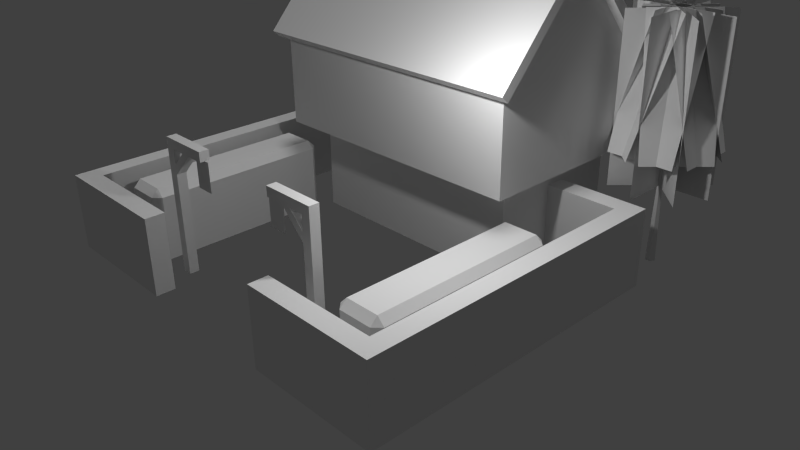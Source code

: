 # Source: manor.blend  (saved by Blender 2.76.0; exported with 4.5.12 LTS)
import bpy
from mathutils import Matrix  # noqa: F401  (used for matrix-valued properties, if any)

bpy.ops.wm.read_factory_settings(use_empty=True)
scene = bpy.context.scene
scene.name = 'Scene'

# ---- collections
col_collection_1 = bpy.data.collections.new('Collection 1'); scene.collection.children.link(col_collection_1)

# ---- materials (node trees are filled in below, after node groups)
mat_1___default = bpy.data.materials.new('_1_-_Default')
mat_1___default.alpha_threshold = 0.0
mat_1___default.use_transparent_shadow = False
mat_1___default.specular_color = (0.9, 0.9, 0.9)
mat_1___default.roughness = 0.5
mat_1___default.specular_intensity = 0.0

# ---- material node trees

# ---- world
world_world = bpy.data.worlds.new('World'); scene.world = world_world
world_world.color = (0.05088, 0.05088, 0.05088)
world_world.use_sun_shadow = False
world_world.sun_shadow_jitter_overblur = 0.0
world_world.cycles.sampling_method = 'MANUAL'
world_world.cycles.sample_map_resolution = 256

# ---- cameras
cam_camera = bpy.data.cameras.new('Camera')
cam_camera.clip_end = 100.0
cam_camera.lens = 35.0
cam_camera.sensor_width = 32.0
cam_camera.sensor_height = 18.0
cam_camera.ortho_scale = 7.314
cam_camera.dof.focus_distance = 0.0
cam_camera.dof.aperture_fstop = 128.0

# ---- lights
light_point = bpy.data.lights.new('Point', 'POINT')
light_point.transmission_factor = 0.0
light_point.energy = 100.0
light_point.shadow_buffer_clip_start = 0.5
light_point.shadow_soft_size = 0.1
light_point.shadow_maximum_resolution = 0.006
light_point.use_absolute_resolution = True
light_point.cycles.use_multiple_importance_sampling = False
light_hemi = bpy.data.lights.new('Hemi', 'SUN')
light_hemi.transmission_factor = 0.0
light_hemi.angle = 0.1993
light_hemi.energy = 0.75
light_hemi.shadow_buffer_clip_start = 0.5
light_hemi.shadow_soft_size = 0.1
light_hemi.shadow_cascade_max_distance = 1000.0
light_hemi.cycles.use_multiple_importance_sampling = False

# ---- meshes
me_box001 = bpy.data.meshes.new('Box001')
me_box001.from_pydata([(-12.5, 5.0, 0.0), (12.5, 5.0, 0.0), (-12.5, 20.0, 0.0), (12.5, 20.0, 0.0), (-12.5, 5.0, 10.0), (12.5, 5.0, 10.0), (-12.5, 20.0, 10.0), (12.5, 20.0, 10.0), (-14.5, 2.0, 10.0), (14.5, 2.0, 10.0), (-14.5, 20.0, 10.0), (14.5, 20.0, 10.0), (-14.5, 2.0, 20.0), (14.5, 2.0, 20.0), (-14.5, 20.0, 20.0), (14.5, 20.0, 20.0), (-14.5, 11.0, 30.0), (14.5, 11.0, 30.0), (-22.0, 13.5, 0.0), (-12.5, 11.5, 0.0), (-12.5, 13.5, 0.0), (-22.0, 13.5, 8.0), (-12.5, 11.5, 8.0), (-12.5, 13.5, 8.0), (-20.0, 11.5, 8.0), (-20.0, 11.5, 0.0), (-22.0, -20.0, 0.0), (-22.0, -20.0, 8.0), (-20.0, -18.0, 8.0), (-20.0, -18.0, 0.0), (-8.0, -20.0, 8.0), (-8.0, -20.0, 0.0), (-8.0, -18.0, 8.0), (-8.0, -18.0, 0.0), (12.5, 11.5, 0.0), (22.0, 13.5, 0.0), (12.5, 13.5, 0.0), (12.5, 11.5, 8.0), (22.0, 13.5, 8.0), (12.5, 13.5, 8.0), (20.0, 11.5, 8.0), (20.0, 11.5, 0.0), (22.0, -20.0, 0.0), (22.0, -20.0, 8.0), (20.0, -18.0, 8.0), (20.0, -18.0, 0.0), (8.0, -20.0, 8.0), (8.0, -20.0, 0.0), (8.0, -18.0, 8.0), (8.0, -18.0, 0.0), (8.5, 9.5, 29.0), (11.5, 9.5, 29.0), (8.5, 12.5, 29.0), (11.5, 12.5, 29.0), (8.455, 9.5, 36.5), (11.45, 9.5, 36.5), (8.455, 12.5, 36.5), (11.45, 12.5, 36.5), (-15.5, 0.5875, 19.93), (15.5, 0.5875, 19.93), (-15.5, 11.0, 31.49), (15.5, 11.0, 31.49), (-15.5, 21.41, 19.93), (15.5, 21.41, 19.93), (-15.5, 20.67, 19.26), (15.5, 20.67, 19.26), (-15.5, 1.331, 19.26), (15.5, 1.331, 19.26), (-15.5, 11.0, 30.0), (15.5, 11.0, 30.0), (14.25, -16.0, 0.0), (18.5, -15.25, 0.0), (13.5, 3.25, 0.0), (17.75, 4.0, 0.0), (14.25, -15.25, 7.5), (17.75, -16.0, 6.75), (14.25, 4.0, 6.75), (18.5, 3.25, 6.75), (13.5, -15.25, 0.0), (17.75, -16.0, 0.0), (14.25, 4.0, 0.0), (18.5, 3.25, 0.0), (13.5, -15.25, 6.75), (14.25, -16.0, 6.75), (18.5, -15.25, 6.75), (17.75, -15.25, 7.5), (13.5, 3.25, 6.75), (14.25, 3.25, 7.5), (17.75, 4.0, 6.75), (17.75, 3.25, 7.5), (6.503, -15.0, 10.0), (4.503, -15.0, 10.0), (6.503, -15.0, 13.0), (4.503, -15.0, 13.0), (10.51, -14.5, 0.0), (9.5, -14.5, 0.0), (10.51, -15.51, 0.0), (9.5, -15.51, 0.0), (10.51, -14.5, 14.0), (10.51, -15.51, 14.0), (9.5, -14.5, 10.5), (9.5, -15.51, 10.5), (9.5, -14.5, 11.5), (9.5, -15.51, 11.5), (9.5, -14.5, 13.0), (9.5, -15.51, 13.0), (8.003, -14.51, 13.0), (8.003, -15.5, 13.0), (7.003, -14.51, 13.0), (7.003, -15.5, 13.0), (5.003, -14.51, 14.0), (5.003, -15.5, 14.0), (5.003, -14.51, 13.0), (5.003, -15.5, 13.0), (-6.503, -15.0, 10.0), (-4.503, -15.0, 10.0), (-6.503, -15.0, 13.0), (-4.503, -15.0, 13.0), (-10.51, -15.5, 0.0), (-9.5, -15.5, 0.0), (-10.51, -14.49, 0.0), (-9.5, -14.49, 0.0), (-10.51, -15.5, 14.0), (-10.51, -14.49, 14.0), (-9.5, -15.5, 10.5), (-9.5, -14.49, 10.5), (-9.5, -15.5, 11.5), (-9.5, -14.49, 11.5), (-9.5, -15.5, 13.0), (-9.5, -14.49, 13.0), (-8.003, -15.49, 13.0), (-8.003, -14.5, 13.0), (-7.003, -15.49, 13.0), (-7.003, -14.5, 13.0), (-5.003, -15.49, 14.0), (-5.003, -14.5, 14.0), (-5.003, -15.49, 13.0), (-5.003, -14.5, 13.0), (-17.75, -16.0, 0.0), (-13.5, -15.25, 0.0), (-18.5, 3.25, 0.0), (-14.25, 4.0, 0.0), (-17.75, -15.25, 7.5), (-14.25, -16.0, 6.75), (-17.75, 4.0, 6.75), (-13.5, 3.25, 6.75), (-18.5, -15.25, 0.0), (-14.25, -16.0, 0.0), (-17.75, 4.0, 0.0), (-13.5, 3.25, 0.0), (-18.5, -15.25, 6.75), (-17.75, -16.0, 6.75), (-13.5, -15.25, 6.75), (-14.25, -15.25, 7.5), (-18.5, 3.25, 6.75), (-17.75, 3.25, 7.5), (-14.25, 4.0, 6.75), (-14.25, 3.25, 7.5), (16.63, 23.32, 11.69), (23.37, 23.32, 11.69), (16.63, 19.68, 25.06), (23.37, 19.68, 25.06), (20.0, 14.0, 24.86), (20.0, 14.0, 8.0), (20.0, 24.0, 24.86), (20.0, 24.0, 8.0), (23.54, 15.46, 24.86), (23.54, 15.46, 8.0), (16.46, 22.54, 24.86), (16.46, 22.54, 8.0), (23.54, 22.54, 24.86), (23.54, 22.54, 8.0), (16.46, 15.46, 24.86), (16.46, 15.46, 8.0), (19.32, 15.63, 25.06), (15.68, 15.63, 11.69), (19.32, 22.37, 25.06), (15.68, 22.37, 11.69), (20.68, 22.37, 25.06), (24.32, 22.37, 11.69), (20.68, 15.63, 25.06), (24.32, 15.63, 11.69), (16.63, 18.32, 25.06), (16.63, 14.68, 11.69), (23.37, 18.32, 25.06), (23.37, 14.68, 11.69), (15.0, 19.0, 24.86), (15.0, 19.0, 8.0), (25.0, 19.0, 24.86), (25.0, 19.0, 8.0), (20.54, 19.0, 0.0), (20.27, 19.47, 0.0), (19.73, 19.47, 0.0), (19.46, 19.0, 0.0), (19.73, 18.53, 0.0), (20.27, 18.53, 0.0), (20.0, 19.0, 16.83), (3.0, 5.0, 10.0), (-3.0, 5.0, 10.0), (-3.0, 5.0, 0.0), (3.0, 5.0, 0.0), (0.0, 2.0, 10.0), (0.0, 2.0, 20.0), (18.09, 21.86, 25.06), (20.67, 24.44, 11.69), (22.86, 17.09, 25.06), (25.44, 19.67, 11.69), (17.14, 17.09, 25.06), (14.56, 19.67, 11.69), (21.91, 21.86, 25.06), (19.33, 24.44, 11.69), (22.86, 20.91, 25.06), (25.44, 18.33, 11.69), (18.09, 16.14, 25.06), (20.67, 13.56, 11.69), (17.14, 20.91, 25.06), (14.56, 18.33, 11.69), (21.91, 16.14, 25.06), (19.33, 13.56, 11.69), (0.0, 20.0, 20.0), (0.0, 20.0, 10.0), (-23.37, 19.68, 25.06), (-23.37, 23.32, 11.69), (-16.63, 19.68, 25.06), (-16.63, 23.32, 11.69), (-20.0, 14.0, 24.86), (-20.0, 14.0, 8.0), (-20.0, 24.0, 24.86), (-20.0, 24.0, 8.0), (-16.46, 15.46, 24.86), (-16.46, 15.46, 8.0), (-23.54, 22.54, 24.86), (-23.54, 22.54, 8.0), (-16.46, 22.54, 24.86), (-16.46, 22.54, 8.0), (-23.54, 15.46, 24.86), (-23.54, 15.46, 8.0), (-20.68, 15.63, 25.06), (-24.32, 15.63, 11.69), (-20.68, 22.37, 25.06), (-24.32, 22.37, 11.69), (-19.32, 22.37, 25.06), (-15.68, 22.37, 11.69), (-19.32, 15.63, 25.06), (-15.68, 15.63, 11.69), (-23.37, 18.32, 25.06), (-23.37, 14.68, 11.69), (-16.63, 18.32, 25.06), (-16.63, 14.68, 11.69), (-25.0, 19.0, 24.86), (-25.0, 19.0, 8.0), (-15.0, 19.0, 24.86), (-15.0, 19.0, 8.0), (-19.46, 19.0, 0.0), (-19.73, 19.47, 0.0), (-20.0, 19.0, 16.83), (-20.27, 19.47, 0.0), (-20.54, 19.0, 0.0), (-20.27, 18.53, 0.0), (-19.73, 18.53, 0.0), (-21.91, 21.86, 25.06), (-19.33, 24.44, 11.69), (-17.14, 17.09, 25.06), (-14.56, 19.67, 11.69), (-22.86, 17.09, 25.06), (-25.44, 19.67, 11.69), (-18.09, 21.86, 25.06), (-20.67, 24.44, 11.69), (-17.14, 20.91, 25.06), (-14.56, 18.33, 11.69), (-21.91, 16.14, 25.06), (-19.33, 13.56, 11.69), (-22.86, 20.91, 25.06), (-25.44, 18.33, 11.69), (-18.09, 16.14, 25.06), (-20.67, 13.56, 11.69)], [], [(199, 2, 3), (3, 1, 200), (197, 1, 5), (1, 3, 7), (7, 5, 1), (3, 2, 6), (6, 7, 3), (2, 0, 4), (4, 6, 2), (197, 5, 9), (198, 8, 4), (5, 7, 11), (11, 9, 5), (10, 4, 8), (4, 10, 6), (12, 8, 202), (9, 11, 15), (15, 13, 9), (220, 10, 14), (14, 219, 220), (10, 8, 12), (12, 14, 10), (58, 59, 61), (61, 60, 58), (13, 15, 17), (63, 62, 60), (60, 61, 63), (14, 12, 16), (20, 25, 18), (21, 24, 23), (20, 18, 21), (21, 23, 20), (22, 24, 25), (24, 22, 23), (20, 19, 25), (25, 19, 22), (18, 25, 29), (28, 21, 27), (21, 18, 26), (26, 27, 21), (33, 32, 30), (30, 31, 33), (25, 24, 28), (21, 28, 24), (25, 28, 29), (18, 29, 26), (27, 26, 31), (31, 30, 27), (28, 27, 30), (30, 32, 28), (29, 28, 32), (32, 33, 29), (31, 29, 33), (29, 31, 26), (41, 36, 35), (39, 40, 38), (40, 39, 37), (40, 37, 34), (35, 36, 39), (39, 38, 35), (41, 40, 34), (36, 41, 34), (41, 35, 42), (35, 38, 43), (43, 42, 35), (38, 40, 44), (47, 48, 49), (47, 46, 48), (38, 44, 43), (45, 44, 40), (40, 41, 45), (42, 45, 41), (42, 43, 46), (46, 47, 42), (45, 42, 47), (47, 49, 45), (44, 45, 49), (49, 48, 44), (46, 44, 48), (44, 46, 43), (54, 55, 57), (57, 56, 54), (50, 51, 55), (55, 54, 50), (51, 53, 57), (57, 55, 51), (57, 52, 56), (52, 57, 53), (52, 50, 54), (54, 56, 52), (66, 67, 59), (59, 58, 66), (59, 69, 61), (69, 59, 67), (68, 66, 58), (58, 60, 68), (65, 64, 62), (62, 63, 65), (69, 65, 63), (63, 61, 69), (62, 68, 60), (68, 62, 64), (219, 14, 64), (219, 65, 15), (66, 202, 67), (68, 12, 66), (12, 68, 16), (14, 16, 68), (68, 64, 14), (69, 15, 65), (15, 69, 17), (13, 17, 69), (69, 67, 13), (81, 72, 73), (78, 71, 70), (74, 85, 89), (89, 87, 74), (70, 79, 75), (75, 83, 70), (71, 81, 77), (77, 84, 71), (73, 80, 76), (76, 88, 73), (72, 78, 82), (82, 86, 72), (74, 82, 83), (75, 84, 85), (76, 86, 87), (77, 88, 89), (73, 72, 80), (70, 71, 79), (71, 78, 81), (72, 81, 78), (74, 83, 85), (75, 85, 83), (85, 84, 89), (77, 89, 84), (76, 87, 88), (89, 88, 87), (82, 74, 86), (87, 86, 74), (79, 71, 75), (84, 75, 71), (78, 70, 82), (83, 82, 70), (81, 73, 77), (88, 77, 73), (80, 72, 76), (86, 76, 72), (90, 92, 93), (91, 93, 90), (94, 96, 97), (97, 95, 94), (94, 95, 100), (100, 98, 94), (98, 100, 102), (98, 102, 104), (95, 97, 101), (101, 100, 95), (102, 103, 105), (105, 104, 102), (112, 113, 111), (111, 110, 112), (101, 96, 99), (96, 101, 97), (99, 103, 101), (99, 105, 103), (96, 94, 98), (98, 99, 96), (98, 104, 106), (104, 105, 107), (107, 106, 104), (99, 107, 105), (99, 109, 107), (98, 106, 108), (112, 109, 113), (109, 112, 108), (109, 99, 111), (111, 113, 109), (99, 98, 110), (110, 111, 99), (98, 108, 112), (112, 110, 98), (102, 100, 108), (108, 106, 102), (108, 101, 109), (101, 108, 100), (101, 103, 107), (107, 109, 101), (103, 102, 106), (106, 107, 103), (116, 114, 117), (115, 117, 114), (118, 120, 121), (121, 119, 118), (118, 119, 124), (124, 122, 118), (122, 124, 126), (122, 126, 128), (119, 121, 125), (125, 124, 119), (126, 127, 129), (129, 128, 126), (136, 137, 135), (135, 134, 136), (125, 120, 123), (120, 125, 121), (123, 127, 125), (123, 129, 127), (120, 118, 122), (122, 123, 120), (122, 128, 130), (128, 129, 131), (131, 130, 128), (123, 131, 129), (123, 133, 131), (122, 130, 132), (132, 133, 137), (137, 136, 132), (133, 123, 135), (135, 137, 133), (123, 122, 134), (134, 135, 123), (122, 132, 136), (136, 134, 122), (126, 124, 132), (132, 130, 126), (124, 125, 133), (133, 132, 124), (125, 127, 131), (131, 133, 125), (127, 126, 130), (130, 131, 127), (149, 140, 141), (146, 139, 138), (142, 153, 157), (157, 155, 142), (138, 147, 143), (143, 151, 138), (139, 149, 145), (145, 152, 139), (141, 148, 144), (144, 156, 141), (140, 146, 150), (150, 154, 140), (142, 150, 151), (143, 152, 153), (144, 154, 155), (145, 156, 157), (141, 140, 148), (138, 139, 147), (139, 146, 149), (140, 149, 146), (142, 151, 153), (143, 153, 151), (153, 152, 157), (145, 157, 152), (144, 155, 156), (157, 156, 155), (150, 142, 154), (155, 154, 142), (147, 139, 143), (152, 143, 139), (146, 138, 150), (151, 150, 138), (149, 141, 145), (156, 145, 141), (148, 140, 144), (154, 144, 140), (160, 158, 161), (161, 159, 158), (162, 163, 164), (165, 164, 163), (166, 167, 168), (169, 168, 167), (173, 172, 171), (171, 170, 172), (177, 176, 175), (175, 174, 176), (178, 179, 180), (181, 180, 179), (182, 183, 184), (185, 184, 183), (187, 186, 188), (188, 189, 187), (190, 191, 196), (191, 192, 196), (192, 193, 196), (193, 194, 196), (194, 195, 196), (195, 190, 196), (198, 4, 0), (199, 198, 0), (200, 1, 197), (197, 198, 199), (2, 199, 0), (3, 200, 199), (199, 200, 197), (198, 197, 9), (201, 198, 9), (66, 12, 202), (8, 201, 202), (8, 198, 201), (201, 9, 13), (202, 13, 67), (202, 201, 13), (203, 204, 205), (206, 205, 204), (207, 208, 209), (210, 209, 208), (211, 212, 213), (214, 213, 212), (215, 216, 217), (218, 217, 216), (65, 219, 64), (219, 15, 11), (220, 219, 11), (224, 223, 222), (222, 221, 223), (226, 225, 227), (227, 228, 226), (232, 231, 230), (230, 229, 231), (234, 233, 235), (235, 236, 234), (240, 239, 238), (238, 237, 239), (242, 241, 243), (243, 244, 242), (245, 246, 247), (247, 248, 246), (250, 249, 251), (251, 252, 250), (253, 254, 255), (254, 256, 255), (256, 257, 255), (257, 258, 255), (258, 259, 255), (259, 253, 255), (261, 260, 262), (262, 263, 261), (264, 265, 266), (266, 267, 265), (271, 270, 269), (269, 268, 270), (273, 272, 274), (274, 275, 273)])
_uv = me_box001.uv_layers.new(name='geom-Box001-map1')
_uv.uv.foreach_set('vector', [0.7734, 0.8116, 0.4935, 0.9889, 0.4935, 0.5224, 0.4935, 0.5224, 0.7734, 0.5224, 0.7734, 0.6996, 0.7725, 0.6984, 0.4937, 0.5203, 0.7725, 0.5203, 0.4937, 0.989, 0.4937, 0.708, 0.7722, 0.708, 0.7722, 0.708, 0.7722, 0.989, 0.4937, 0.989, 0.4937, 0.989, 0.4937, 0.5203, 0.7725, 0.5203, 0.7725, 0.5203, 0.7725, 0.989, 0.4937, 0.989, 0.4937, 0.989, 0.4937, 0.708, 0.7722, 0.708, 0.7722, 0.708, 0.7722, 0.989, 0.4937, 0.989, 0.8008, 0.2259, 0.9544, 0.2259, 0.9867, 0.2634, 0.7037, 0.2259, 0.5582, 0.2634, 0.5501, 0.2259, 0.5959, 0.2245, 0.9867, 0.2245, 0.9867, 0.2648, 0.9867, 0.2648, 0.5178, 0.2648, 0.5959, 0.2245, 0.9867, 0.2245, 0.5959, 0.2648, 0.5178, 0.2245, 0.5959, 0.2648, 0.9867, 0.2245, 0.9867, 0.2648, 0.9961, 0.249, 0.9961, 0.01102, 0.7725, 0.249, 0.5333, 0.2264, 0.9779, 0.2264, 0.9779, 0.4677, 0.9779, 0.4677, 0.5333, 0.4677, 0.5333, 0.2264, 0.7521, 0.2262, 0.5233, 0.2262, 0.5233, 0.4675, 0.5233, 0.4675, 0.7521, 0.4675, 0.7521, 0.2262, 0.5291, 0.2264, 0.9738, 0.2264, 0.9738, 0.4676, 0.9738, 0.4676, 0.5291, 0.4676, 0.5291, 0.2264, 0.006539, 0.2221, 0.502, 0.2221, 0.502, 0.4709, 0.502, 0.4709, 0.006539, 0.4709, 0.006539, 0.2221, 0.5311, 0.2616, 0.9755, 0.2616, 0.7533, 0.4646, 0.006532, 0.2221, 0.502, 0.2221, 0.502, 0.4708, 0.502, 0.4708, 0.006532, 0.4708, 0.006532, 0.2221, 0.5311, 0.2616, 0.9755, 0.2616, 0.7533, 0.4646, 0.4995, 0.1455, 0.4705, 0.03672, 0.4995, 0.007707, 0.2193, 0.1957, 0.1758, 0.136, 0.01279, 0.1957, 0.01279, 0.0103, 0.2193, 0.0103, 0.2193, 0.2085, 0.2193, 0.2085, 0.01279, 0.2085, 0.01279, 0.0103, 0.01286, 0.1434, 0.1758, 0.1434, 0.1758, 0.007025, 0.1758, 0.136, 0.01279, 0.136, 0.01279, 0.1957, 0.4995, 0.1455, 0.4705, 0.1455, 0.4705, 0.03672, 0.1758, 0.007025, 0.01286, 0.007025, 0.01286, 0.1434, 0.4995, 0.007707, 0.4705, 0.03672, 0.04254, 0.03672, 0.6977, 0.1375, 0.01279, 0.1972, 0.7412, 0.1972, 0.01279, 0.2085, 0.01279, 0.01029, 0.7412, 0.01029, 0.7412, 0.01029, 0.7412, 0.2085, 0.01279, 0.2085, 0.3166, 0.0106, 0.3166, 0.2083, 0.2671, 0.2083, 0.2671, 0.2083, 0.2671, 0.0106, 0.3166, 0.0106, 0.05626, 0.007054, 0.05626, 0.1486, 0.6977, 0.1486, 0.01279, 0.1972, 0.6977, 0.1375, 0.05628, 0.1375, 0.05626, 0.007054, 0.6977, 0.1486, 0.6977, 0.007054, 0.4995, 0.007707, 0.04254, 0.03672, 0.01353, 0.007707, 0.01279, 0.2084, 0.01279, 0.01045, 0.3167, 0.01045, 0.3167, 0.01045, 0.3167, 0.2084, 0.01279, 0.2084, 0.05622, 0.1326, 0.01279, 0.1922, 0.3168, 0.1922, 0.3168, 0.1922, 0.3168, 0.1326, 0.05622, 0.1326, 0.3167, 0.007043, 0.3167, 0.1326, 0.05627, 0.1326, 0.05627, 0.1326, 0.05627, 0.007043, 0.3167, 0.007043, 0.01353, 0.2108, 0.04254, 0.03672, 0.04254, 0.2108, 0.04254, 0.03672, 0.01353, 0.2108, 0.01353, 0.007707, 0.04314, 0.03795, 0.01457, 0.1451, 0.01457, 0.009376, 0.2193, 0.1917, 0.05627, 0.132, 0.01279, 0.1917, 0.05627, 0.132, 0.2193, 0.1917, 0.2193, 0.132, 0.2193, 0.132, 0.05627, 0.132, 0.05627, 0.007026, 0.01279, 0.0103, 0.2193, 0.0103, 0.2193, 0.2085, 0.2193, 0.2085, 0.01279, 0.2085, 0.01279, 0.0103, 0.2193, 0.007026, 0.2193, 0.132, 0.05627, 0.007026, 0.01457, 0.1451, 0.04314, 0.03795, 0.04314, 0.1451, 0.04314, 0.03795, 0.01457, 0.009376, 0.4931, 0.009376, 0.7412, 0.01029, 0.7412, 0.2085, 0.01279, 0.2085, 0.01279, 0.2085, 0.01279, 0.01029, 0.7412, 0.01029, 0.7412, 0.1904, 0.6977, 0.1307, 0.05628, 0.1307, 0.06331, 0.007072, 0.01296, 0.2085, 0.01296, 0.007072, 0.06331, 0.007072, 0.06331, 0.2085, 0.01296, 0.2085, 0.7412, 0.1904, 0.05628, 0.1307, 0.01279, 0.1904, 0.05626, 0.007011, 0.05626, 0.136, 0.6977, 0.136, 0.6977, 0.136, 0.6977, 0.007011, 0.05626, 0.007011, 0.4931, 0.009376, 0.4646, 0.03795, 0.04314, 0.03795, 0.3167, 0.01045, 0.3167, 0.2084, 0.01279, 0.2084, 0.01279, 0.2084, 0.01279, 0.01045, 0.3167, 0.01045, 0.4646, 0.03795, 0.4931, 0.009376, 0.4931, 0.2094, 0.4931, 0.2094, 0.4646, 0.2094, 0.4646, 0.03795, 0.2739, 0.1346, 0.2739, 0.007152, 0.01283, 0.007152, 0.01283, 0.007152, 0.01283, 0.1346, 0.2739, 0.1346, 0.01283, 0.1888, 0.274, 0.129, 0.01283, 0.129, 0.274, 0.129, 0.01283, 0.1888, 0.3175, 0.1888, 0.194, 0.4819, 0.281, 0.4819, 0.281, 0.5689, 0.281, 0.5689, 0.194, 0.5689, 0.194, 0.4819, 0.006267, 0.4821, 0.1813, 0.4821, 0.1813, 0.6576, 0.1813, 0.6576, 0.006267, 0.6576, 0.006267, 0.4821, 0.1813, 0.4821, 0.006267, 0.4821, 0.006267, 0.6576, 0.006267, 0.6576, 0.1813, 0.6576, 0.1813, 0.4821, 0.006267, 0.6576, 0.1813, 0.4821, 0.1813, 0.6576, 0.1813, 0.4821, 0.006267, 0.6576, 0.006267, 0.4821, 0.1813, 0.4821, 0.006267, 0.4821, 0.006267, 0.6576, 0.006267, 0.6576, 0.1813, 0.6576, 0.1813, 0.4821, 0.006652, 0.2515, 0.5021, 0.2515, 0.5021, 0.2356, 0.5021, 0.2356, 0.006652, 0.2356, 0.006652, 0.2515, 0.5021, 0.2222, 0.4858, 0.453, 0.5017, 0.4707, 0.4858, 0.453, 0.5021, 0.2222, 0.4861, 0.2221, 0.02306, 0.4532, 0.02399, 0.2221, 0.008001, 0.222, 0.008001, 0.222, 0.00701, 0.4709, 0.02306, 0.4532, 0.006595, 0.2525, 0.502, 0.2525, 0.502, 0.2365, 0.502, 0.2365, 0.006595, 0.2365, 0.006595, 0.2525, 0.02297, 0.4531, 0.02296, 0.222, 0.006971, 0.2221, 0.006971, 0.2221, 0.006988, 0.4709, 0.02297, 0.4531, 0.5022, 0.222, 0.4862, 0.4529, 0.5021, 0.4707, 0.4862, 0.4529, 0.5022, 0.222, 0.4862, 0.222, 0.2559, 0.2389, 0.02646, 0.2389, 0.0106, 0.223, 0.2559, 0.2389, 0.5022, 0.223, 0.4863, 0.2389, 0.006701, 0.2222, 0.2065, 0.2382, 0.5021, 0.2222, 0.006701, 0.4532, 0.02268, 0.2382, 0.006701, 0.2222, 0.02268, 0.2382, 0.006701, 0.4532, 0.02268, 0.4532, 0.02646, 0.2389, 0.02646, 0.4522, 0.0106, 0.4522, 0.0106, 0.4522, 0.0106, 0.223, 0.02646, 0.2389, 0.5022, 0.4522, 0.4863, 0.2389, 0.5022, 0.223, 0.4863, 0.2389, 0.5022, 0.4522, 0.4863, 0.4522, 0.4861, 0.2382, 0.4861, 0.4532, 0.5021, 0.4532, 0.5021, 0.4532, 0.5021, 0.2222, 0.4861, 0.2382, 0.9085, 0.5452, 0.7944, 0.5452, 0.8914, 0.5281, 0.7944, 0.9673, 0.9085, 0.9673, 0.8115, 0.9844, 0.7946, 0.5283, 0.8824, 0.5283, 0.8824, 0.9844, 0.8824, 0.9844, 0.7946, 0.9844, 0.7946, 0.5283, 0.8317, 0.5282, 0.95, 0.5282, 0.9479, 0.7521, 0.9479, 0.7521, 0.8338, 0.7521, 0.8317, 0.5282, 0.987, 0.5282, 0.987, 0.9844, 0.8206, 0.9844, 0.8206, 0.9844, 0.8206, 0.5282, 0.987, 0.5282, 0.95, 0.5282, 0.8317, 0.5282, 0.8338, 0.7521, 0.8338, 0.7521, 0.9479, 0.7521, 0.95, 0.5282, 0.7945, 0.9844, 0.7945, 0.5282, 0.9609, 0.5282, 0.9609, 0.5282, 0.9609, 0.9844, 0.7945, 0.9844, 0.8285, 0.7864, 0.8, 0.7587, 0.8338, 0.7521, 0.9479, 0.7521, 0.9817, 0.7587, 0.9533, 0.7864, 0.8338, 0.7521, 0.8, 0.7587, 0.8285, 0.7864, 0.9817, 0.7587, 0.9479, 0.7521, 0.9533, 0.7864, 0.8914, 0.5281, 0.7944, 0.5452, 0.8115, 0.5281, 0.8115, 0.9844, 0.9085, 0.9673, 0.8914, 0.9844, 0.9085, 0.9673, 0.7944, 0.9673, 0.9085, 0.5452, 0.7944, 0.5452, 0.9085, 0.5452, 0.7944, 0.9673, 0.8285, 0.7864, 0.8338, 0.7521, 0.9533, 0.7864, 0.9479, 0.7521, 0.9533, 0.7864, 0.8338, 0.7521, 0.7945, 0.5282, 0.8206, 0.5282, 0.7945, 0.9844, 0.8206, 0.9844, 0.7945, 0.9844, 0.8206, 0.5282, 0.8338, 0.7521, 0.8285, 0.7864, 0.9479, 0.7521, 0.9533, 0.7864, 0.9479, 0.7521, 0.8285, 0.7864, 0.9609, 0.5282, 0.987, 0.5282, 0.9609, 0.9844, 0.987, 0.9844, 0.9609, 0.9844, 0.987, 0.5282, 0.95, 0.5282, 0.9873, 0.5289, 0.9479, 0.7521, 0.9817, 0.7587, 0.9479, 0.7521, 0.9873, 0.5289, 0.7944, 0.5289, 0.8317, 0.5282, 0.8, 0.7587, 0.8338, 0.7521, 0.8, 0.7587, 0.8317, 0.5282, 0.9873, 0.5289, 0.95, 0.5282, 0.9817, 0.7587, 0.9479, 0.7521, 0.9817, 0.7587, 0.95, 0.5282, 0.8317, 0.5282, 0.7944, 0.5289, 0.8338, 0.7521, 0.8, 0.7587, 0.8338, 0.7521, 0.7944, 0.5289, 0.4811, 0.4848, 0.3603, 0.4848, 0.3603, 0.5654, 0.4811, 0.5654, 0.3603, 0.5654, 0.4811, 0.4848, 0.4737, 0.9395, 0.4737, 0.9868, 0.406, 0.9868, 0.406, 0.9868, 0.406, 0.9395, 0.4737, 0.9395, 0.4084, 0.7028, 0.4741, 0.7028, 0.4741, 0.9158, 0.4741, 0.9158, 0.4084, 0.9868, 0.4084, 0.7028, 0.4084, 0.9868, 0.4741, 0.9158, 0.4741, 0.9361, 0.4084, 0.9868, 0.4741, 0.9361, 0.4741, 0.9665, 0.4077, 0.7072, 0.4707, 0.7072, 0.4707, 0.933, 0.4707, 0.933, 0.4077, 0.933, 0.4077, 0.7072, 0.4077, 0.9545, 0.4707, 0.9545, 0.4707, 0.9868, 0.4707, 0.9868, 0.4077, 0.9868, 0.4077, 0.9545, 0.4039, 0.9333, 0.4764, 0.9333, 0.4764, 0.9839, 0.4764, 0.9839, 0.4039, 0.9839, 0.4039, 0.9333, 0.4043, 0.9183, 0.4741, 0.7043, 0.4741, 0.9897, 0.4741, 0.7043, 0.4043, 0.9183, 0.4043, 0.7043, 0.4741, 0.9897, 0.4043, 0.9387, 0.4043, 0.9183, 0.4741, 0.9897, 0.4043, 0.9693, 0.4043, 0.9387, 0.4022, 0.7057, 0.4762, 0.7057, 0.4762, 0.9868, 0.4762, 0.9868, 0.4022, 0.9868, 0.4022, 0.7057, 0.4091, 0.7072, 0.4755, 0.7585, 0.4752, 0.835, 0.4056, 0.7727, 0.4719, 0.7727, 0.4714, 0.8417, 0.4714, 0.8417, 0.406, 0.8417, 0.4056, 0.7727, 0.4071, 0.9868, 0.4752, 0.8583, 0.4755, 0.9352, 0.4071, 0.9868, 0.4752, 0.807, 0.4752, 0.8583, 0.4091, 0.7072, 0.4752, 0.835, 0.4752, 0.8861, 0.406, 0.9799, 0.4714, 0.8877, 0.4714, 0.9799, 0.4714, 0.8877, 0.406, 0.9799, 0.406, 0.8877, 0.4752, 0.807, 0.4071, 0.9868, 0.4073, 0.7043, 0.4073, 0.7043, 0.4752, 0.7043, 0.4752, 0.807, 0.4739, 0.9854, 0.4024, 0.9854, 0.4029, 0.7014, 0.4029, 0.7014, 0.4735, 0.7014, 0.4739, 0.9854, 0.4091, 0.7072, 0.4752, 0.8861, 0.4752, 0.9883, 0.4752, 0.9883, 0.4094, 0.9883, 0.4091, 0.7072, 0.4026, 0.7662, 0.4701, 0.7114, 0.4696, 0.9854, 0.4696, 0.9854, 0.4021, 0.9306, 0.4026, 0.7662, 0.4057, 0.9868, 0.4795, 0.7057, 0.4789, 0.9868, 0.4795, 0.7057, 0.4057, 0.9868, 0.4051, 0.7057, 0.4001, 0.7014, 0.4786, 0.7585, 0.4791, 0.9298, 0.4791, 0.9298, 0.4006, 0.9869, 0.4001, 0.7014, 0.4051, 0.7014, 0.4774, 0.7014, 0.4769, 0.9883, 0.4769, 0.9883, 0.4056, 0.9883, 0.4051, 0.7014, 0.3603, 0.4848, 0.4811, 0.4848, 0.3603, 0.5654, 0.4811, 0.5654, 0.3603, 0.5654, 0.4811, 0.4848, 0.4737, 0.9395, 0.4737, 0.9868, 0.406, 0.9868, 0.406, 0.9868, 0.406, 0.9395, 0.4737, 0.9395, 0.4084, 0.7028, 0.4741, 0.7028, 0.4741, 0.9158, 0.4741, 0.9158, 0.4084, 0.9868, 0.4084, 0.7028, 0.4084, 0.9868, 0.4741, 0.9158, 0.4741, 0.9361, 0.4084, 0.9868, 0.4741, 0.9361, 0.4741, 0.9665, 0.4077, 0.7072, 0.4707, 0.7072, 0.4707, 0.933, 0.4707, 0.933, 0.4077, 0.933, 0.4077, 0.7072, 0.4077, 0.9545, 0.4707, 0.9545, 0.4707, 0.9868, 0.4707, 0.9868, 0.4077, 0.9868, 0.4077, 0.9545, 0.4039, 0.9333, 0.4764, 0.9333, 0.4764, 0.9839, 0.4764, 0.9839, 0.4039, 0.9839, 0.4039, 0.9333, 0.4043, 0.9183, 0.4741, 0.7043, 0.4741, 0.9897, 0.4741, 0.7043, 0.4043, 0.9183, 0.4043, 0.7043, 0.4741, 0.9897, 0.4043, 0.9387, 0.4043, 0.9183, 0.4741, 0.9897, 0.4043, 0.9693, 0.4043, 0.9387, 0.4022, 0.7057, 0.4762, 0.7057, 0.4762, 0.9868, 0.4762, 0.9868, 0.4022, 0.9868, 0.4022, 0.7057, 0.4091, 0.7072, 0.4755, 0.7585, 0.4752, 0.835, 0.4056, 0.7727, 0.4719, 0.7727, 0.4714, 0.8417, 0.4714, 0.8417, 0.406, 0.8417, 0.4056, 0.7727, 0.4071, 0.9868, 0.4752, 0.8583, 0.4755, 0.9352, 0.4071, 0.9868, 0.4752, 0.807, 0.4752, 0.8583, 0.4091, 0.7072, 0.4752, 0.835, 0.4752, 0.8861, 0.406, 0.8877, 0.4714, 0.8877, 0.4714, 0.9799, 0.4714, 0.9799, 0.406, 0.9799, 0.406, 0.8877, 0.4752, 0.807, 0.4071, 0.9868, 0.4073, 0.7043, 0.4073, 0.7043, 0.4752, 0.7043, 0.4752, 0.807, 0.4739, 0.9854, 0.4024, 0.9854, 0.4029, 0.7014, 0.4029, 0.7014, 0.4735, 0.7014, 0.4739, 0.9854, 0.4091, 0.7072, 0.4752, 0.8861, 0.4752, 0.9883, 0.4752, 0.9883, 0.4094, 0.9883, 0.4091, 0.7072, 0.4026, 0.7662, 0.4701, 0.7114, 0.4696, 0.9854, 0.4696, 0.9854, 0.4021, 0.9306, 0.4026, 0.7662, 0.4051, 0.7057, 0.4795, 0.7057, 0.4789, 0.9868, 0.4789, 0.9868, 0.4057, 0.9868, 0.4051, 0.7057, 0.4001, 0.7014, 0.4786, 0.7585, 0.4791, 0.9298, 0.4791, 0.9298, 0.4006, 0.9869, 0.4001, 0.7014, 0.4051, 0.7014, 0.4774, 0.7014, 0.4769, 0.9883, 0.4769, 0.9883, 0.4056, 0.9883, 0.4051, 0.7014, 0.9085, 0.5452, 0.7944, 0.5452, 0.8914, 0.5281, 0.7944, 0.9673, 0.9085, 0.9673, 0.8115, 0.9844, 0.7946, 0.5283, 0.8824, 0.5283, 0.8824, 0.9844, 0.8824, 0.9844, 0.7946, 0.9844, 0.7946, 0.5283, 0.8317, 0.5282, 0.95, 0.5282, 0.9479, 0.7521, 0.9479, 0.7521, 0.8338, 0.7521, 0.8317, 0.5282, 0.987, 0.5282, 0.987, 0.9844, 0.8206, 0.9844, 0.8206, 0.9844, 0.8206, 0.5282, 0.987, 0.5282, 0.95, 0.5282, 0.8317, 0.5282, 0.8338, 0.7521, 0.8338, 0.7521, 0.9479, 0.7521, 0.95, 0.5282, 0.7945, 0.9844, 0.7945, 0.5282, 0.9609, 0.5282, 0.9609, 0.5282, 0.9609, 0.9844, 0.7945, 0.9844, 0.8285, 0.7864, 0.8, 0.7587, 0.8338, 0.7521, 0.9479, 0.7521, 0.9817, 0.7587, 0.9533, 0.7864, 0.8338, 0.7521, 0.8, 0.7587, 0.8285, 0.7864, 0.9817, 0.7587, 0.9479, 0.7521, 0.9533, 0.7864, 0.8914, 0.5281, 0.7944, 0.5452, 0.8115, 0.5281, 0.8115, 0.9844, 0.9085, 0.9673, 0.8914, 0.9844, 0.9085, 0.9673, 0.7944, 0.9673, 0.9085, 0.5452, 0.7944, 0.5452, 0.9085, 0.5452, 0.7944, 0.9673, 0.8285, 0.7864, 0.8338, 0.7521, 0.9533, 0.7864, 0.9479, 0.7521, 0.9533, 0.7864, 0.8338, 0.7521, 0.7945, 0.5282, 0.8206, 0.5282, 0.7945, 0.9844, 0.8206, 0.9844, 0.7945, 0.9844, 0.8206, 0.5282, 0.8338, 0.7521, 0.8285, 0.7864, 0.9479, 0.7521, 0.9533, 0.7864, 0.9479, 0.7521, 0.8285, 0.7864, 0.9609, 0.5282, 0.987, 0.5282, 0.9609, 0.9844, 0.987, 0.9844, 0.9609, 0.9844, 0.987, 0.5282, 0.95, 0.5282, 0.9873, 0.5289, 0.9479, 0.7521, 0.9817, 0.7587, 0.9479, 0.7521, 0.9873, 0.5289, 0.7944, 0.5289, 0.8317, 0.5282, 0.8, 0.7587, 0.8338, 0.7521, 0.8, 0.7587, 0.8317, 0.5282, 0.9873, 0.5289, 0.95, 0.5282, 0.9817, 0.7587, 0.9479, 0.7521, 0.9817, 0.7587, 0.95, 0.5282, 0.8317, 0.5282, 0.7944, 0.5289, 0.8338, 0.7521, 0.8, 0.7587, 0.8338, 0.7521, 0.7944, 0.5289, 0.3839, 0.9872, 0.03572, 0.9872, 0.3839, 0.7152, 0.3839, 0.7152, 0.03572, 0.7152, 0.03572, 0.9872, 0.3839, 0.9872, 0.03572, 0.9872, 0.3839, 0.7152, 0.03572, 0.7152, 0.3839, 0.7152, 0.03572, 0.9872, 0.3839, 0.9872, 0.03572, 0.9872, 0.3839, 0.7152, 0.03572, 0.7152, 0.3839, 0.7152, 0.03572, 0.9872, 0.03572, 0.7152, 0.3839, 0.7152, 0.03572, 0.9872, 0.03572, 0.9872, 0.3839, 0.9872, 0.3839, 0.7152, 0.03572, 0.7152, 0.3839, 0.7152, 0.03572, 0.9872, 0.03572, 0.9872, 0.3839, 0.9872, 0.3839, 0.7152, 0.3839, 0.9872, 0.03572, 0.9872, 0.3839, 0.7152, 0.03572, 0.7152, 0.3839, 0.7152, 0.03572, 0.9872, 0.3839, 0.9872, 0.03572, 0.9872, 0.3839, 0.7152, 0.03572, 0.7152, 0.3839, 0.7152, 0.03572, 0.9872, 0.03572, 0.9872, 0.3839, 0.9872, 0.3839, 0.7152, 0.3839, 0.7152, 0.03572, 0.7152, 0.03572, 0.9872, 0.4012, 0.7105, 0.4752, 0.7105, 0.4752, 0.9753, 0.3993, 0.7105, 0.4733, 0.7105, 0.4733, 0.9753, 0.399, 0.7105, 0.473, 0.7105, 0.473, 0.9753, 0.3988, 0.7105, 0.4728, 0.7105, 0.4728, 0.9753, 0.4001, 0.7105, 0.4741, 0.7105, 0.4741, 0.9753, 0.3999, 0.7105, 0.4739, 0.7105, 0.4739, 0.9753, 0.7725, 0.8109, 0.7725, 0.989, 0.4937, 0.989, 0.4937, 0.8109, 0.7725, 0.8109, 0.4937, 0.989, 0.4937, 0.6984, 0.4937, 0.5203, 0.7725, 0.6984, 0.468, 0.5765, 0.468, 0.689, 0.1893, 0.689, 0.4935, 0.9889, 0.7734, 0.8116, 0.7734, 0.9889, 0.4935, 0.5224, 0.7734, 0.6996, 0.7734, 0.8116, 0.1893, 0.689, 0.1893, 0.5765, 0.468, 0.5765, 0.7037, 0.2259, 0.8008, 0.2259, 0.9867, 0.2634, 0.8008, 0.2634, 0.7037, 0.2259, 0.9463, 0.2634, 0.006701, 0.2222, 0.06264, 0.2382, 0.2065, 0.2382, 0.9961, 0.01102, 0.7725, 0.01102, 0.7725, 0.249, 0.5582, 0.2634, 0.7037, 0.2259, 0.7037, 0.2634, 0.7725, 0.01102, 0.9961, 0.01102, 0.9961, 0.249, 0.3024, 0.2382, 0.4462, 0.2382, 0.5021, 0.2222, 0.7725, 0.249, 0.7725, 0.01102, 0.9961, 0.249, 0.3839, 0.9872, 0.03572, 0.9872, 0.3839, 0.7152, 0.03572, 0.7152, 0.3839, 0.7152, 0.03572, 0.9872, 0.3839, 0.9872, 0.03572, 0.9872, 0.3839, 0.7152, 0.03572, 0.7152, 0.3839, 0.7152, 0.03572, 0.9872, 0.3839, 0.9872, 0.03572, 0.9872, 0.3839, 0.7152, 0.03572, 0.7152, 0.3839, 0.7152, 0.03572, 0.9872, 0.3839, 0.9872, 0.03572, 0.9872, 0.3839, 0.7152, 0.03572, 0.7152, 0.3839, 0.7152, 0.03572, 0.9872, 0.5022, 0.223, 0.2559, 0.2389, 0.0106, 0.223, 0.7521, 0.4675, 0.5233, 0.4675, 0.5233, 0.2262, 0.7521, 0.2262, 0.7521, 0.4675, 0.5233, 0.2262, 0.03572, 0.7152, 0.3839, 0.7152, 0.03572, 0.9872, 0.03572, 0.9872, 0.3839, 0.9872, 0.3839, 0.7152, 0.03572, 0.9872, 0.3839, 0.9872, 0.3839, 0.7152, 0.3839, 0.7152, 0.03572, 0.7152, 0.03572, 0.9872, 0.03572, 0.7152, 0.3839, 0.7152, 0.03572, 0.9872, 0.03572, 0.9872, 0.3839, 0.9872, 0.3839, 0.7152, 0.03572, 0.9872, 0.3839, 0.9872, 0.3839, 0.7152, 0.3839, 0.7152, 0.03572, 0.7152, 0.03572, 0.9872, 0.03572, 0.7152, 0.3839, 0.7152, 0.03572, 0.9872, 0.03572, 0.9872, 0.3839, 0.9872, 0.3839, 0.7152, 0.03572, 0.9872, 0.3839, 0.9872, 0.3839, 0.7152, 0.3839, 0.7152, 0.03572, 0.7152, 0.03572, 0.9872, 0.3839, 0.9872, 0.03572, 0.9872, 0.3839, 0.7152, 0.3839, 0.7152, 0.03572, 0.7152, 0.03572, 0.9872, 0.03572, 0.9872, 0.3839, 0.9872, 0.3839, 0.7152, 0.3839, 0.7152, 0.03572, 0.7152, 0.03572, 0.9872, 0.4012, 0.7105, 0.4752, 0.7105, 0.4752, 0.9753, 0.3993, 0.7105, 0.4733, 0.7105, 0.4733, 0.9753, 0.399, 0.7105, 0.473, 0.7105, 0.473, 0.9753, 0.3988, 0.7105, 0.4728, 0.7105, 0.4728, 0.9753, 0.4001, 0.7105, 0.4741, 0.7105, 0.4741, 0.9753, 0.3999, 0.7105, 0.4739, 0.7105, 0.4739, 0.9753, 0.03572, 0.9872, 0.3839, 0.9872, 0.3839, 0.7152, 0.3839, 0.7152, 0.03572, 0.7152, 0.03572, 0.9872, 0.3839, 0.9872, 0.03572, 0.9872, 0.3839, 0.7152, 0.3839, 0.7152, 0.03572, 0.7152, 0.03572, 0.9872, 0.03572, 0.7152, 0.3839, 0.7152, 0.03572, 0.9872, 0.03572, 0.9872, 0.3839, 0.9872, 0.3839, 0.7152, 0.03572, 0.9872, 0.3839, 0.9872, 0.3839, 0.7152, 0.3839, 0.7152, 0.03572, 0.7152, 0.03572, 0.9872])
me_box001.materials.append(mat_1___default)
me_box001.use_remesh_preserve_volume = False
me_box001.use_remesh_preserve_attributes = False
me_box001.use_mirror_vertex_groups = False
me_box001.update()

# ---- objects
ob_point = bpy.data.objects.new('Point', light_point)
ob_hemi = bpy.data.objects.new('Hemi', light_hemi)
ob_box001 = bpy.data.objects.new('Box001', me_box001)
ob_camera = bpy.data.objects.new('Camera', cam_camera)

# ---- transforms, parenting, visibility, modifiers, constraints
ob_point.location = (2.092, -0.8965, 3.217)
ob_point.lineart.crease_threshold = 0.0
ob_hemi.location = (0.0, 0.0, 0.0)
ob_hemi.lineart.crease_threshold = 0.0
ob_box001.location = (0.0, 0.0, 0.0)
ob_box001.scale = (0.127, 0.127, 0.127)
ob_box001.lineart.crease_threshold = 0.0
ob_camera.location = (7.481, -6.508, 5.344)
ob_camera.rotation_euler = (1.109, 0.01082, 0.8149)
ob_camera.lock_rotations_4d = False
ob_camera.empty_display_type = 'ARROWS'
ob_camera.color = (0.0, 0.0, 0.0, 0.0)
ob_camera.display_type = 'WIRE'
ob_camera.lineart.crease_threshold = 0.0

# ---- collection membership
col_collection_1.objects.link(ob_point)
col_collection_1.objects.link(ob_hemi)
col_collection_1.objects.link(ob_box001)
col_collection_1.objects.link(ob_camera)

# ---- scene / render settings (as saved in the file)
scene.camera = ob_camera
scene.frame_start = 1; scene.frame_end = 250; scene.frame_set(1)
scene.render.engine = 'BLENDER_EEVEE_NEXT'
scene.render.resolution_percentage = 50
scene.render.dither_intensity = 0.0
scene.cycles.use_denoising = False
scene.cycles.samples = 10
scene.cycles.sampling_pattern = 'TABULATED_SOBOL'
scene.cycles.light_sampling_threshold = 0.0
scene.cycles.use_adaptive_sampling = False
scene.cycles.use_light_tree = False
scene.cycles.blur_glossy = 0.0
scene.cycles.pixel_filter_type = 'GAUSSIAN'
scene.cycles.sample_clamp_indirect = 0.0
scene.view_settings.view_transform = 'Standard'
bpy.context.view_layer.update()
